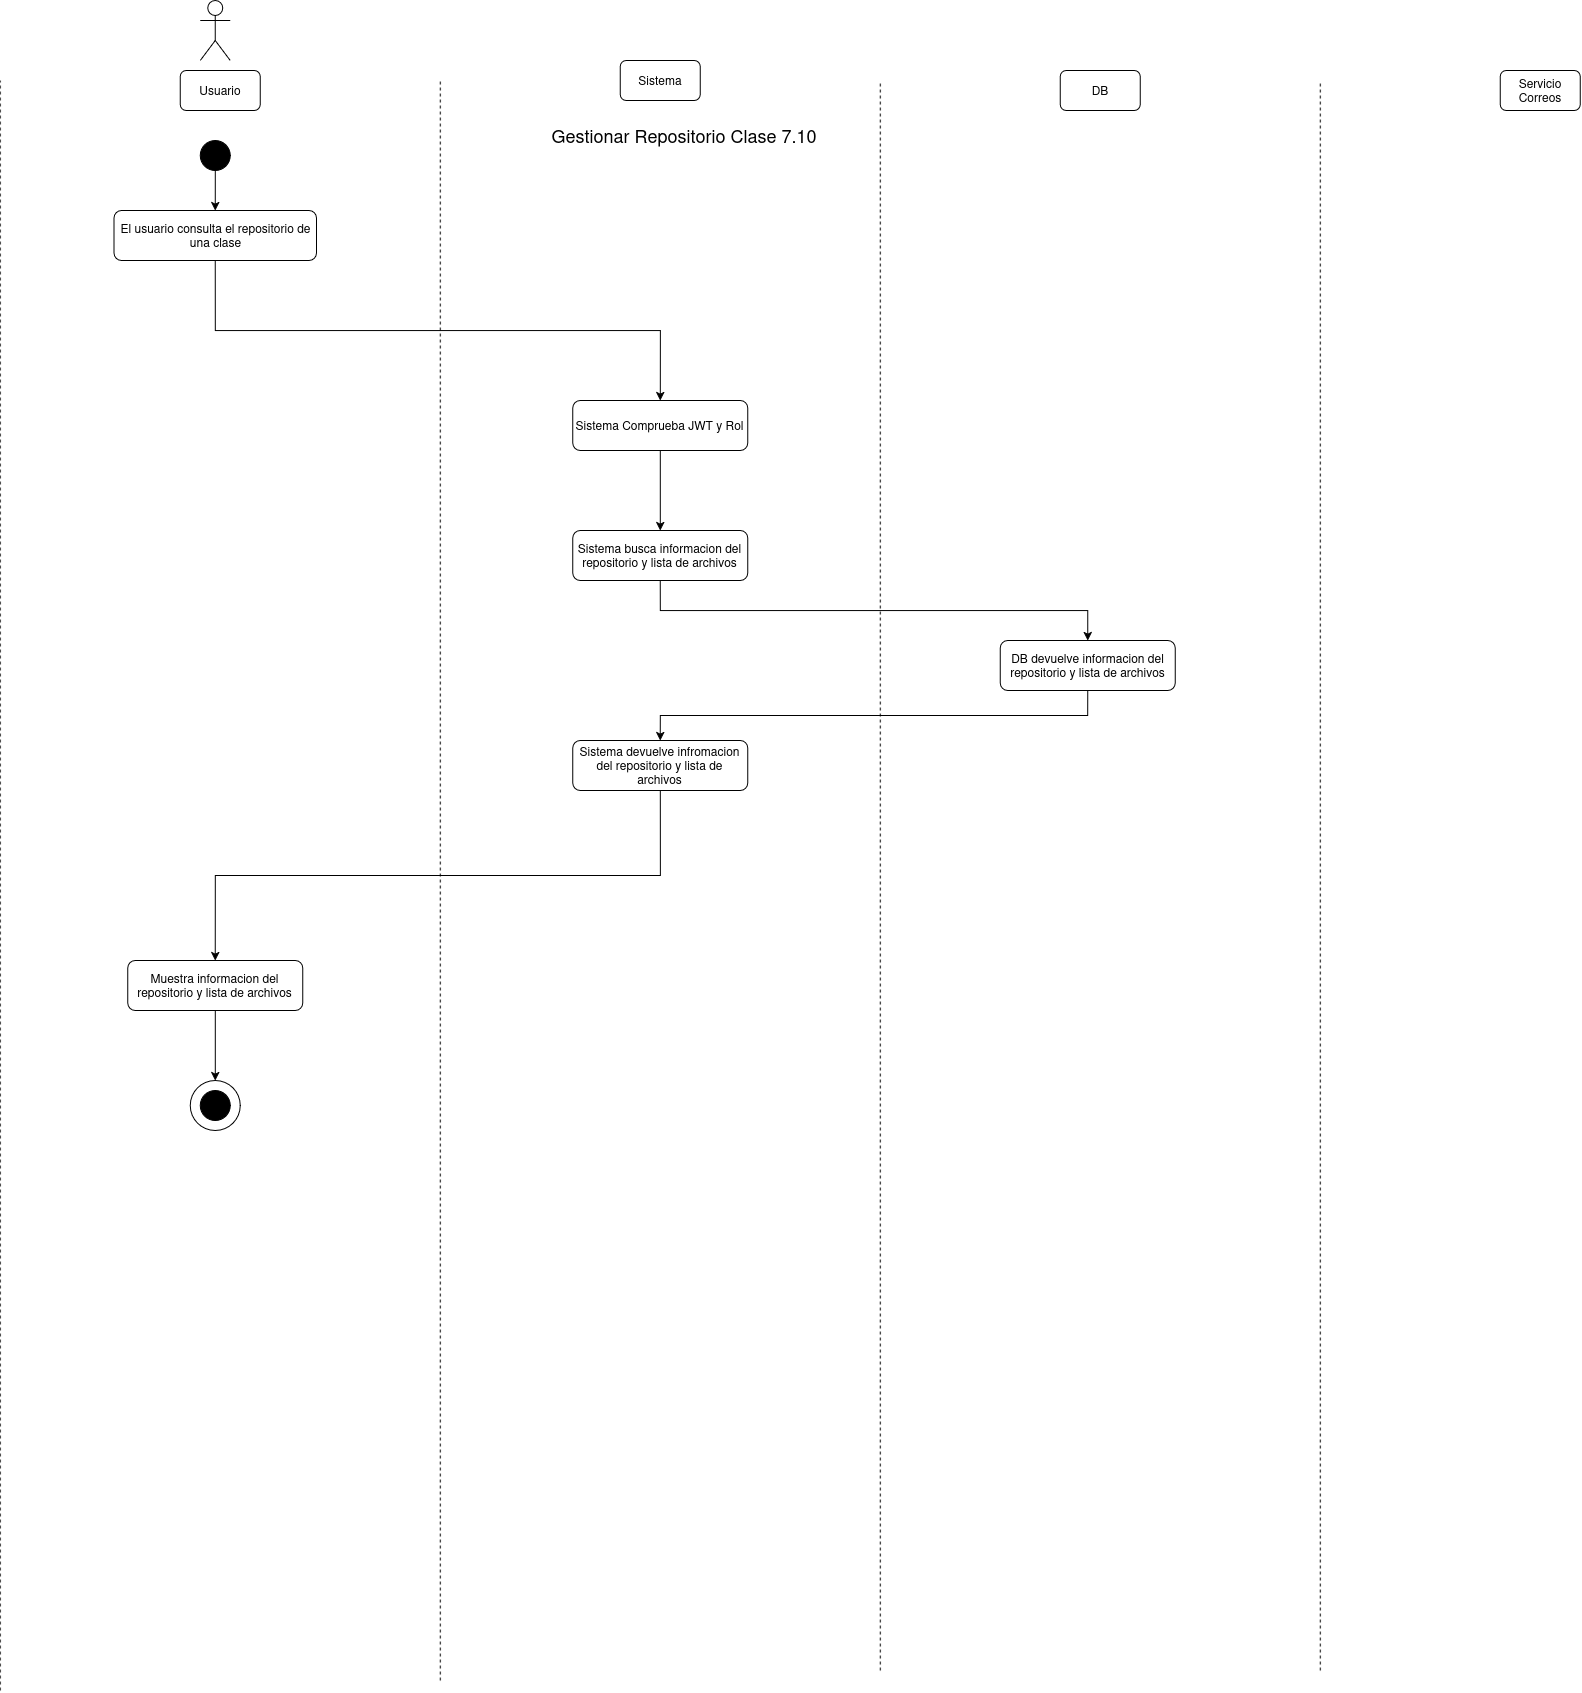

The diagram above was exported from draw.io. Its source (the exported page's mxGraphModel, read from the mxfile embedded in the PNG):
<mxGraphModel dx="1595" dy="935" grid="1" gridSize="10" guides="1" tooltips="1" connect="1" arrows="1" fold="1" page="1" pageScale="1" pageWidth="850" pageHeight="1100" math="0" shadow="0">
  <root>
    <mxCell id="m8yZVL3HuQRQcGwRb8wo-0" />
    <mxCell id="m8yZVL3HuQRQcGwRb8wo-1" parent="m8yZVL3HuQRQcGwRb8wo-0" />
    <mxCell id="m8yZVL3HuQRQcGwRb8wo-2" parent="m8yZVL3HuQRQcGwRb8wo-1" style="shape=umlActor;verticalLabelPosition=bottom;verticalAlign=top;html=1;outlineConnect=0;" value="" vertex="1">
      <mxGeometry height="60" width="30" x="230" y="40" as="geometry" />
    </mxCell>
    <mxCell id="m8yZVL3HuQRQcGwRb8wo-3" parent="m8yZVL3HuQRQcGwRb8wo-1" style="rounded=1;whiteSpace=wrap;html=1;" value="Usuario" vertex="1">
      <mxGeometry height="40" width="80" x="210" y="110" as="geometry" />
    </mxCell>
    <mxCell id="m8yZVL3HuQRQcGwRb8wo-4" parent="m8yZVL3HuQRQcGwRb8wo-1" style="rounded=1;whiteSpace=wrap;html=1;" value="Sistema" vertex="1">
      <mxGeometry height="40" width="80" x="650" y="100" as="geometry" />
    </mxCell>
    <mxCell id="m8yZVL3HuQRQcGwRb8wo-5" parent="m8yZVL3HuQRQcGwRb8wo-1" style="rounded=1;whiteSpace=wrap;html=1;" value="DB" vertex="1">
      <mxGeometry height="40" width="80" x="1090" y="110" as="geometry" />
    </mxCell>
    <mxCell id="m8yZVL3HuQRQcGwRb8wo-6" parent="m8yZVL3HuQRQcGwRb8wo-1" style="rounded=1;whiteSpace=wrap;html=1;" value="Servicio Correos" vertex="1">
      <mxGeometry height="40" width="80" x="1530" y="110" as="geometry" />
    </mxCell>
    <mxCell id="m8yZVL3HuQRQcGwRb8wo-7" edge="1" parent="m8yZVL3HuQRQcGwRb8wo-1" style="endArrow=none;dashed=1;html=1;rounded=0;" value="">
      <mxGeometry height="50" relative="1" width="50" as="geometry">
        <mxPoint x="30" y="1730" as="sourcePoint" />
        <mxPoint x="30" y="120" as="targetPoint" />
      </mxGeometry>
    </mxCell>
    <mxCell id="m8yZVL3HuQRQcGwRb8wo-8" edge="1" parent="m8yZVL3HuQRQcGwRb8wo-1" style="endArrow=none;dashed=1;html=1;rounded=0;" value="">
      <mxGeometry height="50" relative="1" width="50" as="geometry">
        <mxPoint x="470" y="1720" as="sourcePoint" />
        <mxPoint x="470" y="120" as="targetPoint" />
      </mxGeometry>
    </mxCell>
    <mxCell id="m8yZVL3HuQRQcGwRb8wo-9" edge="1" parent="m8yZVL3HuQRQcGwRb8wo-1" style="endArrow=none;dashed=1;html=1;rounded=0;" value="">
      <mxGeometry height="50" relative="1" width="50" as="geometry">
        <mxPoint x="910" y="1710" as="sourcePoint" />
        <mxPoint x="910" y="120" as="targetPoint" />
      </mxGeometry>
    </mxCell>
    <mxCell id="m8yZVL3HuQRQcGwRb8wo-10" edge="1" parent="m8yZVL3HuQRQcGwRb8wo-1" style="endArrow=none;dashed=1;html=1;rounded=0;" value="">
      <mxGeometry height="50" relative="1" width="50" as="geometry">
        <mxPoint x="1350" y="1710" as="sourcePoint" />
        <mxPoint x="1350" y="120" as="targetPoint" />
      </mxGeometry>
    </mxCell>
    <mxCell id="m8yZVL3HuQRQcGwRb8wo-11" parent="m8yZVL3HuQRQcGwRb8wo-1" style="ellipse;whiteSpace=wrap;html=1;aspect=fixed;strokeColor=#000000;fillColor=#000000;" value="" vertex="1">
      <mxGeometry height="30" width="30" x="230" y="180" as="geometry" />
    </mxCell>
    <mxCell id="m8yZVL3HuQRQcGwRb8wo-12" parent="m8yZVL3HuQRQcGwRb8wo-1" style="text;html=1;whiteSpace=wrap;strokeColor=none;fillColor=none;align=center;verticalAlign=middle;rounded=0;" value="&lt;div&gt;&lt;font style=&quot;font-size: 18px;&quot;&gt;Gestionar Repositorio Clase 7.10&lt;/font&gt;&lt;/div&gt;" vertex="1">
      <mxGeometry height="30" width="450" x="489" y="160" as="geometry" />
    </mxCell>
    <mxCell id="m8yZVL3HuQRQcGwRb8wo-13" edge="1" parent="m8yZVL3HuQRQcGwRb8wo-1" source="m8yZVL3HuQRQcGwRb8wo-14" style="edgeStyle=orthogonalEdgeStyle;rounded=0;orthogonalLoop=1;jettySize=auto;html=1;entryX=0.5;entryY=0;entryDx=0;entryDy=0;exitX=0.5;exitY=1;exitDx=0;exitDy=0;" target="m8yZVL3HuQRQcGwRb8wo-16">
      <mxGeometry relative="1" as="geometry" />
    </mxCell>
    <mxCell id="m8yZVL3HuQRQcGwRb8wo-14" parent="m8yZVL3HuQRQcGwRb8wo-1" style="rounded=1;whiteSpace=wrap;html=1;" value="El usuario consulta el repositorio de una clase" vertex="1">
      <mxGeometry height="50" width="202.5" x="143.71" y="250" as="geometry" />
    </mxCell>
    <mxCell id="m8yZVL3HuQRQcGwRb8wo-15" edge="1" parent="m8yZVL3HuQRQcGwRb8wo-1" source="m8yZVL3HuQRQcGwRb8wo-16" style="edgeStyle=orthogonalEdgeStyle;rounded=0;orthogonalLoop=1;jettySize=auto;html=1;entryX=0.5;entryY=0;entryDx=0;entryDy=0;" target="m8yZVL3HuQRQcGwRb8wo-17">
      <mxGeometry relative="1" as="geometry" />
    </mxCell>
    <mxCell id="m8yZVL3HuQRQcGwRb8wo-16" parent="m8yZVL3HuQRQcGwRb8wo-1" style="rounded=1;whiteSpace=wrap;html=1;" value="Sistema Comprueba JWT y Rol" vertex="1">
      <mxGeometry height="50" width="175" x="602.5" y="440" as="geometry" />
    </mxCell>
    <mxCell id="m8yZVL3HuQRQcGwRb8wo-17" parent="m8yZVL3HuQRQcGwRb8wo-1" style="rounded=1;whiteSpace=wrap;html=1;" value="Sistema busca informacion del repositorio y lista de archivos" vertex="1">
      <mxGeometry height="50" width="175" x="602.5" y="570" as="geometry" />
    </mxCell>
    <mxCell id="m8yZVL3HuQRQcGwRb8wo-18" edge="1" parent="m8yZVL3HuQRQcGwRb8wo-1" source="m8yZVL3HuQRQcGwRb8wo-17" style="edgeStyle=orthogonalEdgeStyle;rounded=0;orthogonalLoop=1;jettySize=auto;html=1;entryX=0.5;entryY=0;entryDx=0;entryDy=0;exitX=0.5;exitY=1;exitDx=0;exitDy=0;" target="m8yZVL3HuQRQcGwRb8wo-27">
      <mxGeometry relative="1" as="geometry">
        <mxPoint x="1130" y="750" as="sourcePoint" />
        <mxPoint x="690" y="760" as="targetPoint" />
      </mxGeometry>
    </mxCell>
    <mxCell id="m8yZVL3HuQRQcGwRb8wo-19" edge="1" parent="m8yZVL3HuQRQcGwRb8wo-1" source="m8yZVL3HuQRQcGwRb8wo-25" style="edgeStyle=orthogonalEdgeStyle;rounded=0;orthogonalLoop=1;jettySize=auto;html=1;entryX=0.5;entryY=0;entryDx=0;entryDy=0;exitX=0.5;exitY=1;exitDx=0;exitDy=0;" target="m8yZVL3HuQRQcGwRb8wo-21">
      <mxGeometry relative="1" as="geometry">
        <mxPoint x="687.54" y="990" as="sourcePoint" />
      </mxGeometry>
    </mxCell>
    <mxCell id="m8yZVL3HuQRQcGwRb8wo-20" edge="1" parent="m8yZVL3HuQRQcGwRb8wo-1" source="m8yZVL3HuQRQcGwRb8wo-21" style="edgeStyle=orthogonalEdgeStyle;rounded=0;orthogonalLoop=1;jettySize=auto;html=1;entryX=0.5;entryY=0;entryDx=0;entryDy=0;" target="m8yZVL3HuQRQcGwRb8wo-22">
      <mxGeometry relative="1" as="geometry" />
    </mxCell>
    <mxCell id="m8yZVL3HuQRQcGwRb8wo-21" parent="m8yZVL3HuQRQcGwRb8wo-1" style="rounded=1;whiteSpace=wrap;html=1;" value="Muestra informacion del repositorio y lista de archivos" vertex="1">
      <mxGeometry height="50" width="175" x="157.45999999999998" y="1000" as="geometry" />
    </mxCell>
    <mxCell id="m8yZVL3HuQRQcGwRb8wo-22" parent="m8yZVL3HuQRQcGwRb8wo-1" style="ellipse;whiteSpace=wrap;html=1;aspect=fixed;" value="" vertex="1">
      <mxGeometry height="50" width="50" x="219.99999999999997" y="1120" as="geometry" />
    </mxCell>
    <mxCell id="m8yZVL3HuQRQcGwRb8wo-23" parent="m8yZVL3HuQRQcGwRb8wo-1" style="ellipse;whiteSpace=wrap;html=1;aspect=fixed;strokeColor=#000000;fillColor=#000000;" value="" vertex="1">
      <mxGeometry height="30" width="30" x="229.99999999999997" y="1130" as="geometry" />
    </mxCell>
    <mxCell id="m8yZVL3HuQRQcGwRb8wo-24" edge="1" parent="m8yZVL3HuQRQcGwRb8wo-1" source="m8yZVL3HuQRQcGwRb8wo-11" style="edgeStyle=orthogonalEdgeStyle;rounded=0;orthogonalLoop=1;jettySize=auto;html=1;entryX=0.5;entryY=0;entryDx=0;entryDy=0;exitX=0.5;exitY=1;exitDx=0;exitDy=0;" target="m8yZVL3HuQRQcGwRb8wo-14">
      <mxGeometry relative="1" as="geometry">
        <mxPoint x="244.96000000000004" y="310" as="sourcePoint" />
      </mxGeometry>
    </mxCell>
    <mxCell id="m8yZVL3HuQRQcGwRb8wo-25" parent="m8yZVL3HuQRQcGwRb8wo-1" style="rounded=1;whiteSpace=wrap;html=1;" value="Sistema devuelve infromacion del repositorio y lista de archivos" vertex="1">
      <mxGeometry height="50" width="175" x="602.5" y="780" as="geometry" />
    </mxCell>
    <mxCell id="m8yZVL3HuQRQcGwRb8wo-26" edge="1" parent="m8yZVL3HuQRQcGwRb8wo-1" source="m8yZVL3HuQRQcGwRb8wo-27" style="edgeStyle=orthogonalEdgeStyle;rounded=0;orthogonalLoop=1;jettySize=auto;html=1;entryX=0.5;entryY=0;entryDx=0;entryDy=0;exitX=0.5;exitY=1;exitDx=0;exitDy=0;" target="m8yZVL3HuQRQcGwRb8wo-25">
      <mxGeometry relative="1" as="geometry" />
    </mxCell>
    <mxCell id="m8yZVL3HuQRQcGwRb8wo-27" parent="m8yZVL3HuQRQcGwRb8wo-1" style="rounded=1;whiteSpace=wrap;html=1;" value="DB devuelve informacion del repositorio y lista de archivos" vertex="1">
      <mxGeometry height="50" width="175" x="1030" y="680" as="geometry" />
    </mxCell>
  </root>
</mxGraphModel>